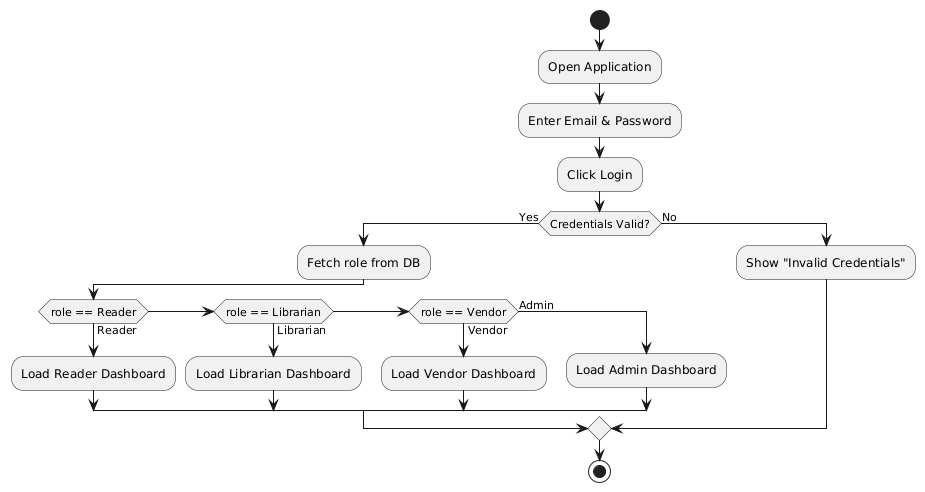

The diagram above was rendered by PlantUML. Its source (embedded in the PNG):
@startuml
start

:Open Application;
:Enter Email & Password;
:Click Login;

if (Credentials Valid?) then (Yes)
    :Fetch role from DB;
    if (role == Reader) then (Reader)
        :Load Reader Dashboard;
    elseif (role == Librarian) then (Librarian)
        :Load Librarian Dashboard;
    elseif (role == Vendor) then (Vendor)
        :Load Vendor Dashboard;
    else (Admin)
        :Load Admin Dashboard;
    endif
else (No)
    :Show "Invalid Credentials";
endif

stop
@enduml